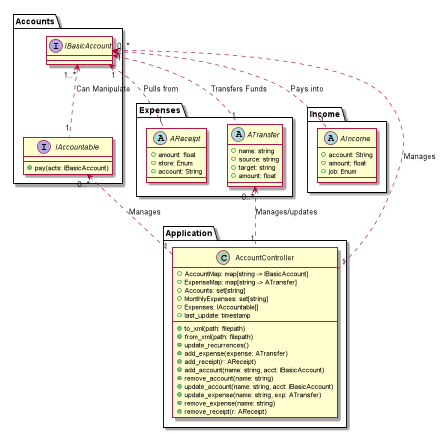

The diagram above was rendered by PlantUML. Its source (embedded in the PNG):
@startuml
package Accounts {
    interface IBasicAccount

    interface IAccountable {
    + pay(acts: IBasicAccount)
    }
    
    IBasicAccount "1..*" <.. "1" IAccountable : "Can Manipulate"
}

package Expenses {
    abstract class AReceipt {
    + amount: float
    + store: Enum
    + account: String
    }
    
    IBasicAccount "1" <.. "1" AReceipt : "Pulls from"

    abstract class ATransfer {
    + name: string
    + source: string
    + target: string
    + amount: float
    }

    IBasicAccount "2" <.. "1" ATransfer : "Transfers Funds"
}

package Income {
    abstract class AIncome {
    + account: String
    + amount: float
    + job: Enum
    }
    
    IBasicAccount "1" <.. "1" AIncome : "Pays into"
}

package Application {
    class AccountController {
    + AccountMap: map[string -> IBasicAccount]
    + ExpenseMap: map[string -> ATransfer]
    + Accounts: set[string]
    + MonthlyExpenses: set[string]
    + Expenses: IAccountable[]
    + last_update: timestamp
    
    + to_xml(path: filepath)
    + from_xml(path: filepath)
    + update_recurrences()
    + add_expense(expense: ATransfer)
    + add_receipt(r: AReceipt)
    + add_account(name: string, acct: IBasicAccount)
    + remove_account(name: string)
    + update_account(name: string, acct: IBasicAccount)
    + update_expense(name: string, exp: ATransfer)
    + remove_expense(name: string)
    + remove_receipt(r: AReceipt)
    }
    
    IBasicAccount "0..*" <.. "1" AccountController : "Manages"
    ATransfer "0..*" <.. "1" AccountController : "Manages/updates"
    IAccountable "0..*" <.. "1" AccountController : "Manages"
}
@enduml